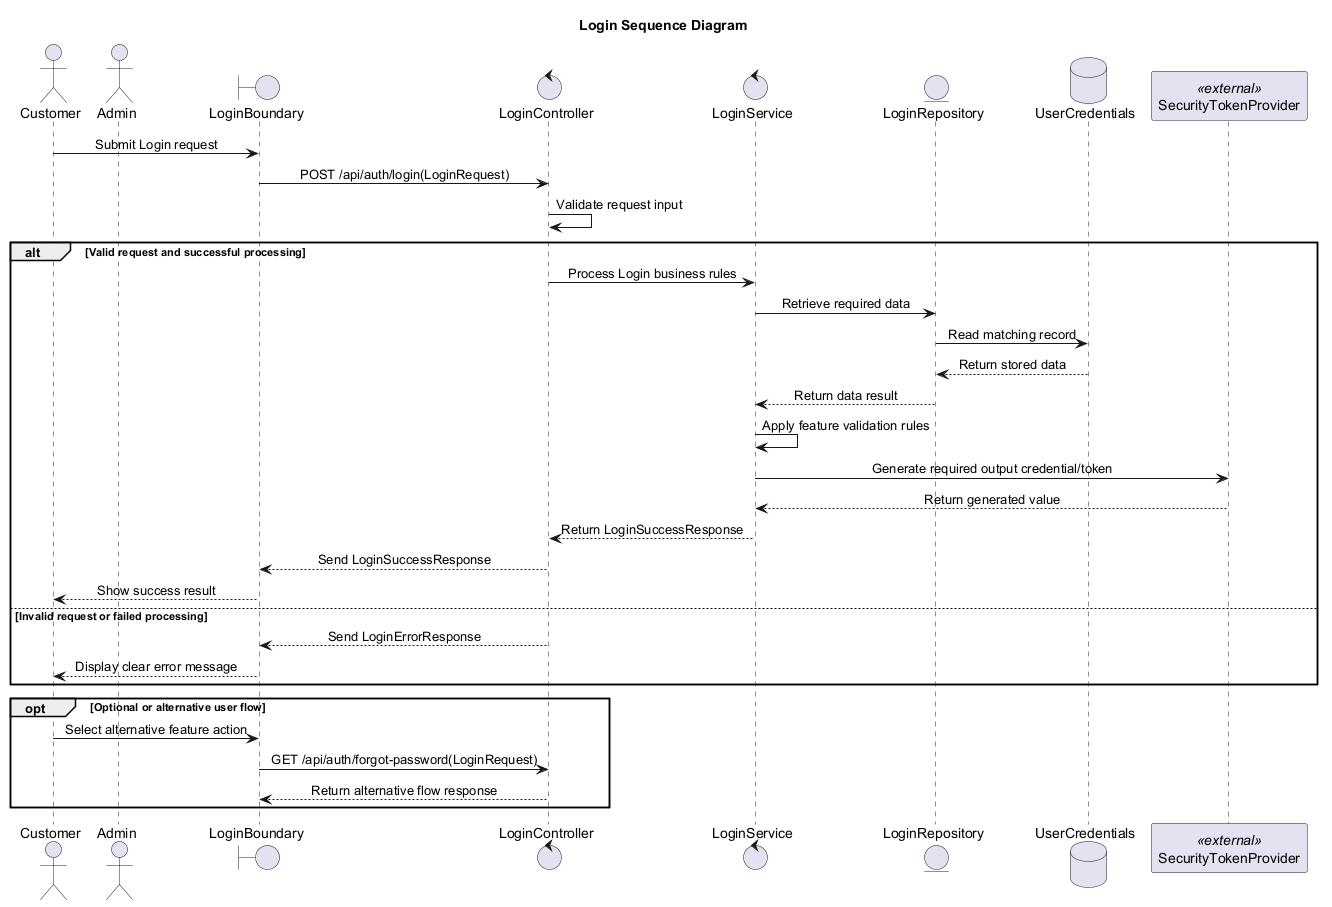

The diagram above was rendered by PlantUML. Its source (embedded in the PNG):
@startuml
' Auto-generated by AutoForge Architecture Agent
' Diagram type: UML Sequence Diagram
skinparam shadowing false
skinparam sequenceMessageAlign center

title Login Sequence Diagram

actor "Customer" as ACTOR_001
actor "Admin" as ACTOR_002
boundary "LoginBoundary" as BOUNDARY_001
control "LoginController" as CONTROL_001
control "LoginService" as CONTROL_002
entity "LoginRepository" as ENTITY_001
database "UserCredentials" as DATABASE_001
participant "SecurityTokenProvider" as EXTERNAL_001 <<external>>

ACTOR_001 -> BOUNDARY_001: Submit Login request
BOUNDARY_001 -> CONTROL_001: POST /api/auth/login(LoginRequest)
CONTROL_001 -> CONTROL_001: Validate request input
alt Valid request and successful processing
CONTROL_001 -> CONTROL_002: Process Login business rules
CONTROL_002 -> ENTITY_001: Retrieve required data
ENTITY_001 -> DATABASE_001: Read matching record
DATABASE_001 --> ENTITY_001: Return stored data
ENTITY_001 --> CONTROL_002: Return data result
CONTROL_002 -> CONTROL_002: Apply feature validation rules
CONTROL_002 -> EXTERNAL_001: Generate required output credential/token
EXTERNAL_001 --> CONTROL_002: Return generated value
CONTROL_002 --> CONTROL_001: Return LoginSuccessResponse
CONTROL_001 --> BOUNDARY_001: Send LoginSuccessResponse
BOUNDARY_001 --> ACTOR_001: Show success result
else Invalid request or failed processing
CONTROL_001 --> BOUNDARY_001: Send LoginErrorResponse
BOUNDARY_001 --> ACTOR_001: Display clear error message
end
opt Optional or alternative user flow
ACTOR_001 -> BOUNDARY_001: Select alternative feature action
BOUNDARY_001 -> CONTROL_001: GET /api/auth/forgot-password(LoginRequest)
CONTROL_001 --> BOUNDARY_001: Return alternative flow response
end

@enduml